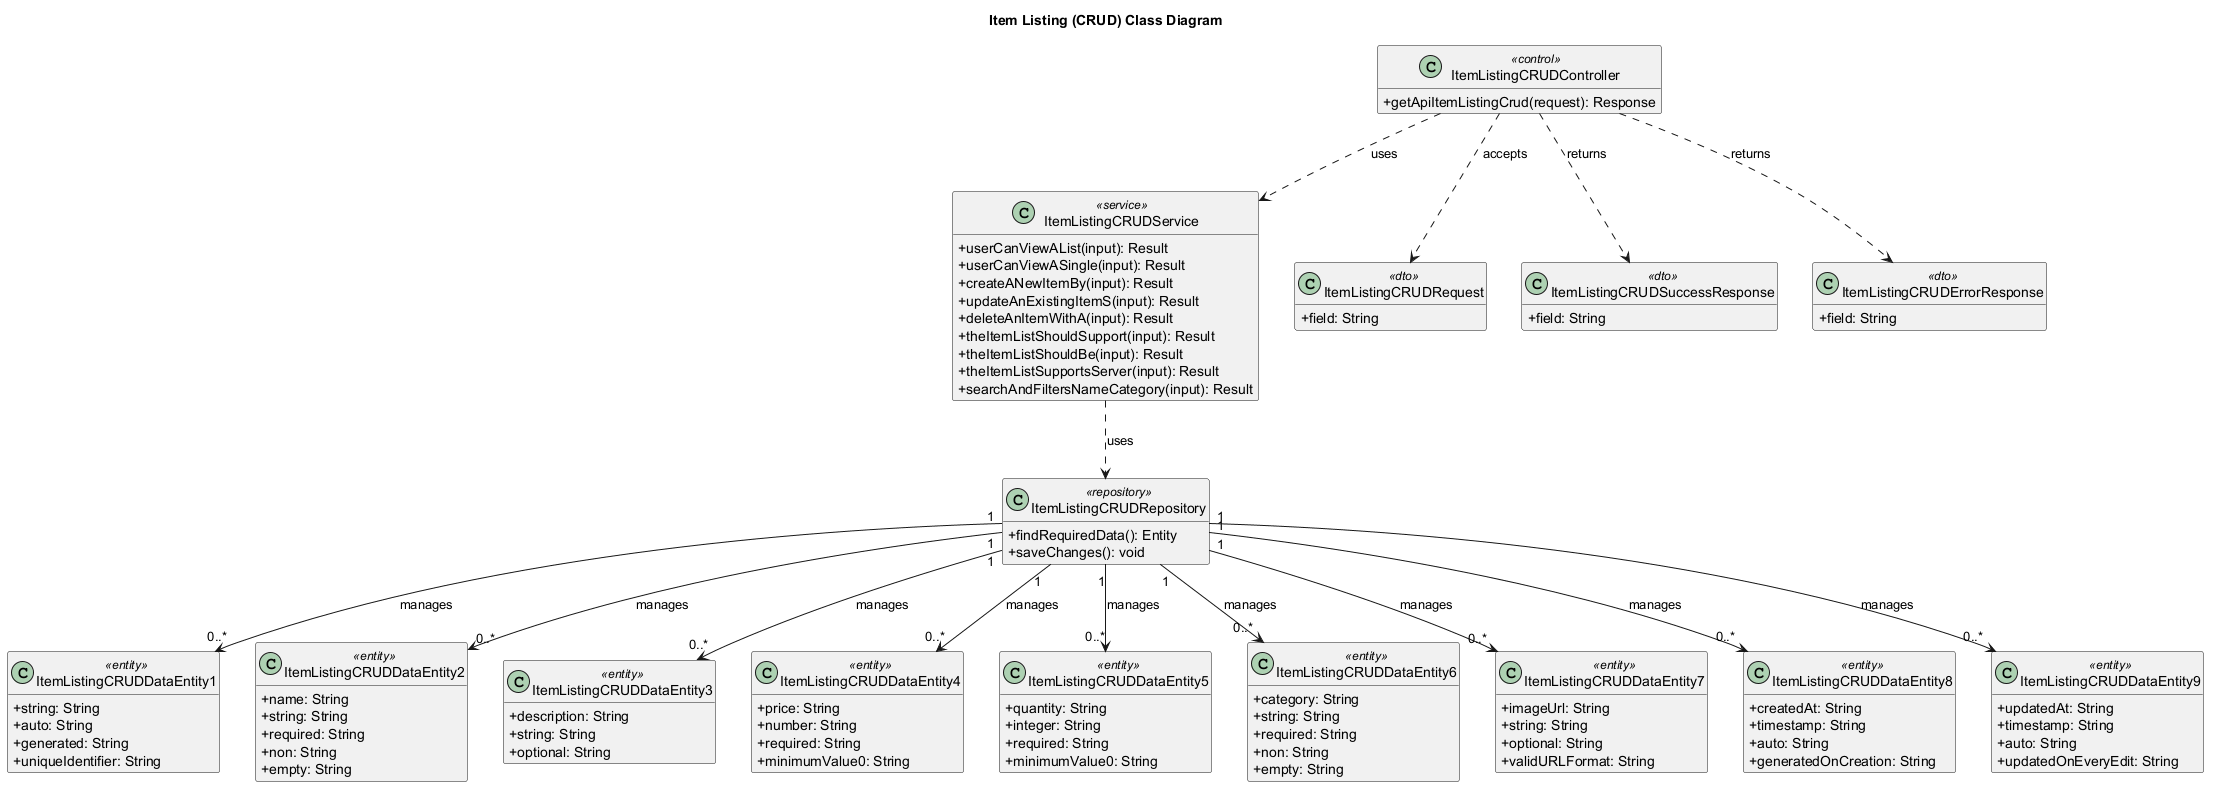

The diagram above was rendered by PlantUML. Its source (embedded in the PNG):
@startuml
' Auto-generated by AutoForge Architecture Agent
' Diagram type: UML Class Diagram
skinparam classAttributeIconSize 0
skinparam shadowing false
hide empty members

title Item Listing (CRUD) Class Diagram

class "ItemListingCRUDController" as CLS_CONTROLLER <<control>> {
  +getApiItemListingCrud(request): Response
}

class "ItemListingCRUDService" as CLS_SERVICE <<service>> {
  +userCanViewAList(input): Result
  +userCanViewASingle(input): Result
  +createANewItemBy(input): Result
  +updateAnExistingItemS(input): Result
  +deleteAnItemWithA(input): Result
  +theItemListShouldSupport(input): Result
  +theItemListShouldBe(input): Result
  +theItemListSupportsServer(input): Result
  +searchAndFiltersNameCategory(input): Result
}

class "ItemListingCRUDRequest" as CLS_REQUEST_001 <<dto>> {
  +field: String
}

class "ItemListingCRUDSuccessResponse" as CLS_RESPONSE_001 <<dto>> {
  +field: String
}

class "ItemListingCRUDErrorResponse" as CLS_RESPONSE_002 <<dto>> {
  +field: String
}

class "ItemListingCRUDDataEntity1" as CLS_ENTITY_001 <<entity>> {
  +string: String
  +auto: String
  +generated: String
  +uniqueIdentifier: String
}

class "ItemListingCRUDDataEntity2" as CLS_ENTITY_002 <<entity>> {
  +name: String
  +string: String
  +required: String
  +non: String
  +empty: String
}

class "ItemListingCRUDDataEntity3" as CLS_ENTITY_003 <<entity>> {
  +description: String
  +string: String
  +optional: String
}

class "ItemListingCRUDDataEntity4" as CLS_ENTITY_004 <<entity>> {
  +price: String
  +number: String
  +required: String
  +minimumValue0: String
}

class "ItemListingCRUDDataEntity5" as CLS_ENTITY_005 <<entity>> {
  +quantity: String
  +integer: String
  +required: String
  +minimumValue0: String
}

class "ItemListingCRUDDataEntity6" as CLS_ENTITY_006 <<entity>> {
  +category: String
  +string: String
  +required: String
  +non: String
  +empty: String
}

class "ItemListingCRUDDataEntity7" as CLS_ENTITY_007 <<entity>> {
  +imageUrl: String
  +string: String
  +optional: String
  +validURLFormat: String
}

class "ItemListingCRUDDataEntity8" as CLS_ENTITY_008 <<entity>> {
  +createdAt: String
  +timestamp: String
  +auto: String
  +generatedOnCreation: String
}

class "ItemListingCRUDDataEntity9" as CLS_ENTITY_009 <<entity>> {
  +updatedAt: String
  +timestamp: String
  +auto: String
  +updatedOnEveryEdit: String
}

class "ItemListingCRUDRepository" as CLS_REPOSITORY <<repository>> {
  +findRequiredData(): Entity
  +saveChanges(): void
}

CLS_CONTROLLER ..> CLS_SERVICE : uses
CLS_CONTROLLER ..> CLS_REQUEST_001 : accepts
CLS_CONTROLLER ..> CLS_RESPONSE_001 : returns
CLS_CONTROLLER ..> CLS_RESPONSE_002 : returns
CLS_SERVICE ..> CLS_REPOSITORY : uses
CLS_REPOSITORY "1" --> "0..*" CLS_ENTITY_001 : manages
CLS_REPOSITORY "1" --> "0..*" CLS_ENTITY_002 : manages
CLS_REPOSITORY "1" --> "0..*" CLS_ENTITY_003 : manages
CLS_REPOSITORY "1" --> "0..*" CLS_ENTITY_004 : manages
CLS_REPOSITORY "1" --> "0..*" CLS_ENTITY_005 : manages
CLS_REPOSITORY "1" --> "0..*" CLS_ENTITY_006 : manages
CLS_REPOSITORY "1" --> "0..*" CLS_ENTITY_007 : manages
CLS_REPOSITORY "1" --> "0..*" CLS_ENTITY_008 : manages
CLS_REPOSITORY "1" --> "0..*" CLS_ENTITY_009 : manages

@enduml